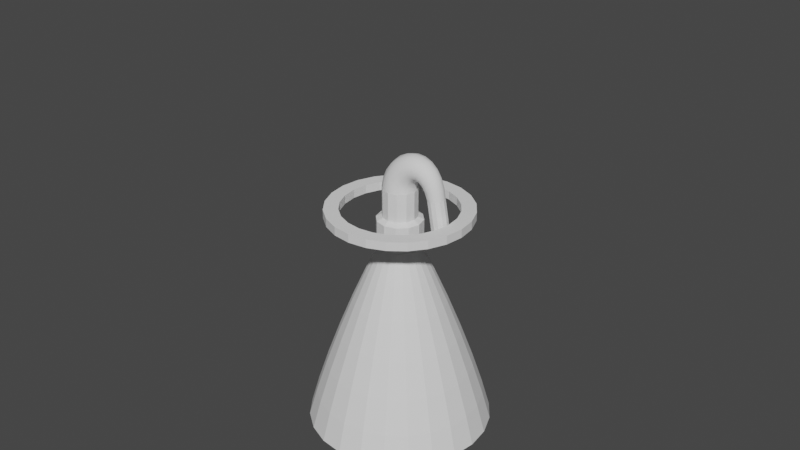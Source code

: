 # Source: rd0213layout.blend  (saved by Blender 3.3.6; exported with 4.5.12 LTS)
import bpy
from mathutils import Matrix  # noqa: F401  (used for matrix-valued properties, if any)

bpy.ops.wm.read_factory_settings(use_empty=True)
scene = bpy.context.scene
scene.name = 'Scene'

# ---- collections
col_collection = bpy.data.collections.new('Collection'); scene.collection.children.link(col_collection)

# ---- world
world_world = bpy.data.worlds.new('World'); scene.world = world_world
world_world.use_nodes = True; world_world.node_tree.nodes.clear()
_N = world_world.node_tree.nodes; _L = world_world.node_tree.links
n0 = _N.new('ShaderNodeOutputWorld'); n0.name = 'World Output'; n0.location = (300, 300)
n1 = _N.new('ShaderNodeBackground'); n1.name = 'Background'; n1.location = (10, 300)
n1.inputs[0].default_value = (0.05088, 0.05088, 0.05088, 1.0)
_L.new(n1.outputs[0], n0.inputs[0])
n0.is_active_output = True
world_world.color = (0.05088, 0.05088, 0.05088)
world_world.use_sun_shadow = False
world_world.sun_shadow_jitter_overblur = 0.0

# ---- meshes
me_cylinder = bpy.data.meshes.new('Cylinder')
me_cylinder.from_pydata([(1.009e-09, 0.4, -0.5), (0.0, 0.3125, 0.5), (0.1035, 0.3864, -0.5), (0.08088, 0.3019, 0.5), (0.2, 0.3464, -0.5), (0.1562, 0.2706, 0.5), (0.2828, 0.2828, -0.5), (0.221, 0.221, 0.5), (0.3464, 0.2, -0.5), (0.2706, 0.1562, 0.5), (0.3864, 0.1035, -0.5), (0.3019, 0.08088, 0.5), (0.4, 8.104e-10, -0.5), (0.3125, 0.0, 0.5), (0.3864, -0.1035, -0.5), (0.3019, -0.08088, 0.5), (0.3464, -0.2, -0.5), (0.2706, -0.1562, 0.5), (0.2828, -0.2828, -0.5), (0.221, -0.221, 0.5), (0.2, -0.3464, -0.5), (0.1562, -0.2706, 0.5), (0.1035, -0.3864, -0.5), (0.08088, -0.3019, 0.5), (1.009e-09, -0.4, -0.5), (0.0, -0.3125, 0.5), (-0.1035, -0.3864, -0.5), (-0.08088, -0.3019, 0.5), (-0.2, -0.3464, -0.5), (-0.1562, -0.2706, 0.5), (-0.2828, -0.2828, -0.5), (-0.221, -0.221, 0.5), (-0.3464, -0.2, -0.5), (-0.2706, -0.1562, 0.5), (-0.3864, -0.1035, -0.5), (-0.3019, -0.08088, 0.5), (-0.4, 8.104e-10, -0.5), (-0.3125, 0.0, 0.5), (-0.3864, 0.1035, -0.5), (-0.3019, 0.08088, 0.5), (-0.3464, 0.2, -0.5), (-0.2706, 0.1562, 0.5), (-0.2828, 0.2828, -0.5), (-0.221, 0.221, 0.5), (-0.2, 0.3464, -0.5), (-0.1562, 0.2706, 0.5), (-0.1035, 0.3864, -0.5), (-0.08088, 0.3019, 0.5), (0.08088, 0.3019, 0.4625), (0.0, 0.3125, 0.4625), (0.1562, 0.2706, 0.4625), (0.221, 0.221, 0.4625), (0.2706, 0.1562, 0.4625), (0.3019, 0.08088, 0.4625), (0.3125, 0.0, 0.4625), (0.3019, -0.08088, 0.4625), (0.2706, -0.1562, 0.4625), (0.221, -0.221, 0.4625), (0.1562, -0.2706, 0.4625), (0.08088, -0.3019, 0.4625), (0.0, -0.3125, 0.4625), (-0.08088, -0.3019, 0.4625), (-0.1562, -0.2706, 0.4625), (-0.221, -0.221, 0.4625), (-0.2706, -0.1562, 0.4625), (-0.3019, -0.08088, 0.4625), (-0.3125, 0.0, 0.4625), (-0.3019, 0.08088, 0.4625), (-0.2706, 0.1562, 0.4625), (-0.221, 0.221, 0.4625), (-0.1562, 0.2706, 0.4625), (-0.08088, 0.3019, 0.4625), (0.0647, 0.2415, 0.5), (2.07e-10, 0.25, 0.5), (0.125, 0.2165, 0.5), (0.1768, 0.1768, 0.5), (0.2165, 0.125, 0.5), (0.2415, 0.0647, 0.5), (0.25, -8.692e-10, 0.5), (0.2415, -0.0647, 0.5), (0.2165, -0.125, 0.5), (0.1768, -0.1768, 0.5), (0.125, -0.2165, 0.5), (0.0647, -0.2415, 0.5), (2.07e-10, -0.25, 0.5), (-0.0647, -0.2415, 0.5), (-0.125, -0.2165, 0.5), (-0.1768, -0.1768, 0.5), (-0.2165, -0.125, 0.5), (-0.2415, -0.0647, 0.5), (-0.25, -8.692e-10, 0.5), (-0.2415, 0.0647, 0.5), (-0.2165, 0.125, 0.5), (-0.1768, 0.1768, 0.5), (-0.125, 0.2165, 0.5), (-0.0647, 0.2415, 0.5), (0.0647, 0.2415, 0.4625), (2.07e-10, 0.25, 0.4625), (0.125, 0.2165, 0.4625), (0.1768, 0.1768, 0.4625), (0.2165, 0.125, 0.4625), (0.2415, 0.0647, 0.4625), (0.25, -8.692e-10, 0.4625), (0.2415, -0.0647, 0.4625), (0.2165, -0.125, 0.4625), (0.1768, -0.1768, 0.4625), (0.125, -0.2165, 0.4625), (0.0647, -0.2415, 0.4625), (2.07e-10, -0.25, 0.4625), (-0.0647, -0.2415, 0.4625), (-0.125, -0.2165, 0.4625), (-0.1768, -0.1768, 0.4625), (-0.2165, -0.125, 0.4625), (-0.2415, -0.0647, 0.4625), (-0.25, -8.692e-10, 0.4625), (-0.2415, 0.0647, 0.4625), (-0.2165, 0.125, 0.4625), (-0.1768, 0.1768, 0.4625), (-0.125, 0.2165, 0.4625), (-0.0647, 0.2415, 0.4625), (0.02265, 0.08452, 0.325), (0.04375, 0.07578, 0.325), (0.06187, 0.06187, 0.325), (0.08452, 0.02265, 0.325), (0.0875, -6.943e-10, 0.325), (0.04375, -0.07578, 0.325), (0.02265, -0.08452, 0.325), (-0.04375, -0.07578, 0.325), (-0.06187, -0.06187, 0.325), (-0.07578, -0.04375, 0.325), (-0.08452, 0.02265, 0.325), (-0.02265, 0.08452, 0.325), (-0.09438, 0.3522, -0.3748), (-0.0823, 0.3072, -0.2317), (-0.06809, 0.2541, -0.08), (-0.05271, 0.1967, 0.07004), (-0.03721, 0.1389, 0.2082), (-0.04375, 0.07578, 0.325), (-0.07188, 0.1245, 0.2082), (-0.1018, 0.1764, 0.07004), (-0.1315, 0.2278, -0.08), (-0.159, 0.2754, -0.2317), (-0.1823, 0.3158, -0.3748), (-8.799e-10, -0.0875, 0.325), (-2.91e-10, -0.3646, -0.3748), (-1.397e-09, -0.318, -0.2317), (-2.095e-09, -0.2631, -0.08), (-2.095e-09, -0.2037, 0.07004), (-1.688e-09, -0.1438, 0.2082), (0.03721, -0.1389, 0.2082), (0.05271, -0.1967, 0.07004), (0.06809, -0.2541, -0.08), (0.0823, -0.3072, -0.2317), (0.09438, -0.3522, -0.3748), (0.09438, 0.3522, -0.3748), (0.0823, 0.3072, -0.2317), (0.06809, 0.2541, -0.08), (0.05271, 0.1967, 0.07004), (0.03721, 0.1389, 0.2082), (-8.799e-10, 0.0875, 0.325), (-6.403e-10, 0.1438, 0.2082), (-4.657e-10, 0.2037, 0.07004), (0.0, 0.2631, -0.08), (4.657e-10, 0.318, -0.2317), (7.567e-10, 0.3646, -0.3748), (-0.3158, -0.1823, -0.3748), (-0.2754, -0.159, -0.2317), (-0.2278, -0.1315, -0.08), (-0.1764, -0.1018, 0.07004), (-0.1245, -0.07188, 0.2082), (-0.1017, -0.1017, 0.2082), (-0.144, -0.144, 0.07004), (-0.186, -0.186, -0.08), (-0.2249, -0.2249, -0.2317), (-0.2578, -0.2578, -0.3748), (0.3522, 0.09438, -0.3748), (0.3072, 0.0823, -0.2317), (0.2541, 0.06809, -0.08), (0.1967, 0.05271, 0.07004), (0.1389, 0.03721, 0.2082), (0.07578, 0.04375, 0.325), (0.1245, 0.07188, 0.2082), (0.1764, 0.1018, 0.07004), (0.2278, 0.1315, -0.08), (0.2754, 0.159, -0.2317), (0.3158, 0.1823, -0.3748), (-0.07578, 0.04375, 0.325), (-0.3158, 0.1823, -0.3748), (-0.2754, 0.159, -0.2317), (-0.2278, 0.1315, -0.08), (-0.1764, 0.1018, 0.07004), (-0.1245, 0.07188, 0.2082), (-0.1389, 0.03721, 0.2082), (-0.1967, 0.05271, 0.07004), (-0.2541, 0.06809, -0.08), (-0.3072, 0.0823, -0.2317), (-0.3522, 0.09438, -0.3748), (0.06187, -0.06187, 0.325), (0.2578, -0.2578, -0.3748), (0.2249, -0.2249, -0.2317), (0.186, -0.186, -0.08), (0.144, -0.144, 0.07004), (0.1017, -0.1017, 0.2082), (0.07578, -0.04375, 0.325), (0.1245, -0.07188, 0.2082), (0.1764, -0.1018, 0.07004), (0.2278, -0.1315, -0.08), (0.2754, -0.159, -0.2317), (0.3158, -0.1823, -0.3748), (-0.02265, -0.08452, 0.325), (-0.09438, -0.3522, -0.3748), (-0.0823, -0.3072, -0.2317), (-0.06809, -0.2541, -0.08), (-0.05271, -0.1967, 0.07004), (-0.03721, -0.1389, 0.2082), (0.1823, 0.3158, -0.3748), (0.159, 0.2754, -0.2317), (0.1315, 0.2278, -0.08), (0.1018, 0.1764, 0.07004), (0.07188, 0.1245, 0.2082), (-0.08452, -0.02265, 0.325), (-0.3522, -0.09438, -0.3748), (-0.3072, -0.0823, -0.2317), (-0.2541, -0.06809, -0.08), (-0.1967, -0.05271, 0.07004), (-0.1389, -0.03721, 0.2082), (0.3646, 5.821e-10, -0.3748), (0.318, 3.492e-10, -0.2317), (0.2631, 0.0, -0.08), (0.2037, -3.492e-10, 0.07004), (0.1438, -4.657e-10, 0.2082), (-0.06187, 0.06187, 0.325), (-0.2578, 0.2578, -0.3748), (-0.2249, 0.2249, -0.2317), (-0.186, 0.186, -0.08), (-0.144, 0.144, 0.07004), (-0.1017, 0.1017, 0.2082), (0.1823, -0.3158, -0.3748), (0.159, -0.2754, -0.2317), (0.1315, -0.2278, -0.08), (0.1018, -0.1764, 0.07004), (0.07188, -0.1245, 0.2082), (-0.1823, -0.3158, -0.3748), (-0.159, -0.2754, -0.2317), (-0.1315, -0.2278, -0.08), (-0.1018, -0.1764, 0.07004), (-0.07188, -0.1245, 0.2082), (0.2578, 0.2578, -0.3748), (0.2249, 0.2249, -0.2317), (0.186, 0.186, -0.08), (0.144, 0.144, 0.07004), (0.1017, 0.1017, 0.2082), (-0.0875, -6.943e-10, 0.325), (-0.3646, -5.821e-10, -0.3748), (-0.318, -1.513e-09, -0.2317), (-0.2631, -1.979e-09, -0.08), (-0.2037, -1.979e-09, 0.07004), (-0.1438, -1.63e-09, 0.2082), (0.08452, -0.02265, 0.325), (0.3522, -0.09438, -0.3748), (0.3072, -0.0823, -0.2317), (0.2541, -0.06809, -0.08), (0.1967, -0.05271, 0.07004), (0.1389, -0.03721, 0.2082), (0.05, 0.0866, 0.35), (0.1, 1.369e-10, 0.35), (0.05, -0.0866, 0.35), (-0.05, -0.0866, 0.35), (-0.0866, -0.05, 0.35), (0.0866, -0.05, 0.35), (-0.05, 0.0866, 0.35), (-0.1, 1.369e-10, 0.35), (-0.0866, 0.05, 0.35), (-1.268e-09, -0.1, 0.35), (-1.268e-09, 0.1, 0.35), (0.0866, 0.05, 0.35), (-0.05, -0.0866, 0.45), (-0.0866, -0.05, 0.45), (-0.0866, 0.05, 0.45), (-0.05, 0.0866, 0.45), (-3.386e-08, 0.1, 0.45), (0.05, 0.0866, 0.45), (0.0866, 0.05, 0.45), (0.1, 6.922e-09, 0.45), (0.0866, -0.05, 0.45), (0.05, -0.0866, 0.45), (-3.386e-08, -0.1, 0.45), (-0.1, 6.922e-09, 0.45), (-0.0375, -0.06495, 0.4625), (-0.06495, -0.0375, 0.4625), (-0.06495, 0.0375, 0.4625), (-0.0375, 0.06495, 0.4625), (-3.854e-08, 0.075, 0.4625), (0.0375, 0.06495, 0.4625), (0.06495, 0.0375, 0.4625), (0.075, 8.507e-09, 0.4625), (0.06495, -0.0375, 0.4625), (0.0375, -0.06495, 0.4625), (-3.854e-08, -0.075, 0.4625), (-0.075, 8.507e-09, 0.4625), (-8.599e-08, 1.68e-08, 0.5875), (0.1886, -0.03248, 0.4607), (0.1751, -0.01875, 0.4584), (0.1751, 0.01875, 0.4584), (0.1886, 0.03248, 0.4607), (0.2071, 0.0375, 0.464), (0.2256, 0.03248, 0.4673), (0.2391, 0.01875, 0.4696), (0.244, 1.006e-08, 0.4705), (0.2391, -0.01875, 0.4696), (0.2256, -0.03248, 0.4673), (0.2071, -0.0375, 0.464), (0.1702, 1.133e-08, 0.4575), (0.1854, 1.404e-08, 0.5871), (0.2114, 6.097e-09, 0.4394), (0.193, -0.03248, 0.4361), (0.1794, -0.01875, 0.4337), (0.1794, 0.01875, 0.4337), (0.193, 0.03248, 0.4361), (0.2114, 0.0375, 0.4394), (0.2299, 0.03248, 0.4426), (0.2434, 0.01875, 0.445), (0.2484, 5.653e-09, 0.4459), (0.2434, -0.01875, 0.445), (0.2299, -0.03248, 0.4426), (0.2114, -0.0375, 0.4394), (0.1745, 8.272e-09, 0.4329), (0.1669, -0.03248, 0.5838), (0.1534, -0.01875, 0.5815), (0.1534, 0.01875, 0.5815), (0.1669, 0.03248, 0.5838), (0.1854, 0.0375, 0.5871), (0.2038, 0.03248, 0.5904), (0.2174, 0.01875, 0.5927), (0.2223, 1.845e-08, 0.5936), (0.2174, -0.01875, 0.5927), (0.2038, -0.03248, 0.5904), (0.1854, -0.0375, 0.5871), (0.1485, 1.738e-08, 0.5806), (-0.0375, -0.06495, 0.5875), (-0.06495, -0.0375, 0.5875), (-0.06495, 0.0375, 0.5875), (-0.0375, 0.06495, 0.5875), (-8.85e-08, 0.075, 0.5875), (0.0375, 0.06495, 0.5875), (0.06495, 0.0375, 0.5875), (0.075, 1.682e-08, 0.5875), (0.06495, -0.0375, 0.5875), (0.0375, -0.06495, 0.5875), (-8.85e-08, -0.075, 0.5875), (-0.075, 1.682e-08, 0.5875)], [], [(61, 109, 108, 60), (0, 2, 4, 6, 8, 10, 12, 14, 16, 18, 20, 22, 24, 26, 28, 30, 32, 34, 36, 38, 40, 42, 44, 46), (33, 88, 89, 35), (17, 56, 55, 15), (47, 71, 70, 45), (25, 60, 59, 23), (3, 48, 49, 1), (33, 64, 63, 31), (11, 53, 52, 9), (41, 68, 67, 39), (19, 57, 56, 17), (1, 49, 71, 47), (27, 61, 60, 25), (5, 50, 48, 3), (35, 65, 64, 33), (13, 54, 53, 11), (43, 69, 68, 41), (21, 58, 57, 19), (29, 62, 61, 27), (7, 51, 50, 5), (37, 66, 65, 35), (15, 55, 54, 13), (45, 70, 69, 43), (23, 59, 58, 21), (31, 63, 62, 29), (9, 52, 51, 7), (39, 67, 66, 37), (119, 95, 94, 118), (97, 73, 95, 119), (47, 95, 73, 1), (7, 75, 76, 9), (62, 110, 109, 61), (21, 82, 83, 23), (48, 96, 97, 49), (35, 89, 90, 37), (63, 111, 110, 62), (50, 98, 96, 48), (9, 76, 77, 11), (64, 112, 111, 63), (23, 83, 84, 25), (51, 99, 98, 50), (37, 90, 91, 39), (65, 113, 112, 64), (52, 100, 99, 51), (11, 77, 78, 13), (66, 114, 113, 65), (25, 84, 85, 27), (53, 101, 100, 52), (39, 91, 92, 41), (67, 115, 114, 66), (54, 102, 101, 53), (13, 78, 79, 15), (68, 116, 115, 67), (27, 85, 86, 29), (55, 103, 102, 54), (41, 92, 93, 43), (69, 117, 116, 68), (1, 73, 72, 3), (56, 104, 103, 55), (15, 79, 80, 17), (70, 118, 117, 69), (29, 86, 87, 31), (57, 105, 104, 56), (43, 93, 94, 45), (71, 119, 118, 70), (3, 72, 74, 5), (58, 106, 105, 57), (17, 80, 81, 19), (49, 97, 119, 71), (31, 87, 88, 33), (59, 107, 106, 58), (45, 94, 95, 47), (5, 74, 75, 7), (60, 108, 107, 59), (19, 81, 82, 21), (118, 94, 93, 117), (117, 93, 92, 116), (116, 92, 91, 115), (115, 91, 90, 114), (114, 90, 89, 113), (113, 89, 88, 112), (112, 88, 87, 111), (111, 87, 86, 110), (110, 86, 85, 109), (109, 85, 84, 108), (108, 84, 83, 107), (107, 83, 82, 106), (106, 82, 81, 105), (105, 81, 80, 104), (104, 80, 79, 103), (103, 79, 78, 102), (102, 78, 77, 101), (101, 77, 76, 100), (100, 76, 75, 99), (99, 75, 74, 98), (98, 74, 72, 96), (96, 72, 73, 97), (226, 259, 14, 12), (232, 142, 44, 42), (237, 153, 22, 20), (242, 174, 30, 28), (247, 185, 8, 6), (253, 196, 38, 36), (142, 132, 46, 44), (153, 144, 24, 22), (164, 154, 2, 0), (174, 165, 32, 30), (185, 175, 10, 8), (196, 187, 40, 38), (198, 237, 20, 18), (210, 242, 28, 26), (215, 247, 6, 4), (221, 253, 36, 34), (187, 232, 42, 40), (175, 226, 12, 10), (165, 221, 34, 32), (154, 215, 4, 2), (144, 210, 26, 24), (132, 164, 0, 46), (208, 198, 18, 16), (258, 203, 204, 263), (263, 204, 205, 262), (262, 205, 206, 261), (261, 206, 207, 260), (260, 207, 208, 259), (252, 130, 192, 257), (257, 192, 193, 256), (256, 193, 194, 255), (255, 194, 195, 254), (254, 195, 196, 253), (122, 180, 181, 251), (251, 181, 182, 250), (250, 182, 183, 249), (249, 183, 184, 248), (248, 184, 185, 247), (127, 128, 170, 246), (246, 170, 171, 245), (245, 171, 172, 244), (244, 172, 173, 243), (243, 173, 174, 242), (125, 126, 149, 241), (241, 149, 150, 240), (240, 150, 151, 239), (239, 151, 152, 238), (238, 152, 153, 237), (231, 137, 138, 236), (236, 138, 139, 235), (235, 139, 140, 234), (234, 140, 141, 233), (233, 141, 142, 232), (124, 258, 263, 230), (230, 263, 262, 229), (229, 262, 261, 228), (228, 261, 260, 227), (227, 260, 259, 226), (220, 252, 257, 225), (225, 257, 256, 224), (224, 256, 255, 223), (223, 255, 254, 222), (222, 254, 253, 221), (121, 122, 251, 219), (219, 251, 250, 218), (218, 250, 249, 217), (217, 249, 248, 216), (216, 248, 247, 215), (209, 127, 246, 214), (214, 246, 245, 213), (213, 245, 244, 212), (212, 244, 243, 211), (211, 243, 242, 210), (197, 125, 241, 202), (202, 241, 240, 201), (201, 240, 239, 200), (200, 239, 238, 199), (199, 238, 237, 198), (186, 231, 236, 191), (191, 236, 235, 190), (190, 235, 234, 189), (189, 234, 233, 188), (188, 233, 232, 187), (123, 124, 230, 179), (179, 230, 229, 178), (178, 229, 228, 177), (177, 228, 227, 176), (176, 227, 226, 175), (129, 220, 225, 169), (169, 225, 224, 168), (168, 224, 223, 167), (167, 223, 222, 166), (166, 222, 221, 165), (120, 121, 219, 158), (158, 219, 218, 157), (157, 218, 217, 156), (156, 217, 216, 155), (155, 216, 215, 154), (143, 209, 214, 148), (148, 214, 213, 147), (147, 213, 212, 146), (146, 212, 211, 145), (145, 211, 210, 144), (131, 159, 160, 136), (136, 160, 161, 135), (135, 161, 162, 134), (134, 162, 163, 133), (133, 163, 164, 132), (203, 197, 202, 204), (204, 202, 201, 205), (205, 201, 200, 206), (206, 200, 199, 207), (207, 199, 198, 208), (130, 186, 191, 192), (192, 191, 190, 193), (193, 190, 189, 194), (194, 189, 188, 195), (195, 188, 187, 196), (180, 123, 179, 181), (181, 179, 178, 182), (182, 178, 177, 183), (183, 177, 176, 184), (184, 176, 175, 185), (128, 129, 169, 170), (170, 169, 168, 171), (171, 168, 167, 172), (172, 167, 166, 173), (173, 166, 165, 174), (159, 120, 158, 160), (160, 158, 157, 161), (161, 157, 156, 162), (162, 156, 155, 163), (163, 155, 154, 164), (126, 143, 148, 149), (149, 148, 147, 150), (150, 147, 146, 151), (151, 146, 145, 152), (152, 145, 144, 153), (137, 131, 136, 138), (138, 136, 135, 139), (139, 135, 134, 140), (140, 134, 133, 141), (141, 133, 132, 142), (137, 231, 186, 272, 270), (259, 208, 16, 14), (264, 274, 280, 281), (197, 203, 269, 266, 125), (123, 180, 275, 265, 124), (127, 209, 143, 273, 267), (126, 125, 266, 273, 143), (129, 128, 127, 267, 268), (252, 220, 129, 268, 271), (121, 120, 159, 274, 264), (186, 130, 252, 271, 272), (122, 121, 264, 275, 180), (258, 124, 265, 269, 203), (131, 137, 270, 274, 159), (284, 283, 295, 296), (271, 268, 277, 287), (266, 269, 284, 285), (275, 264, 281, 282), (272, 271, 287, 278), (268, 267, 276, 277), (273, 266, 285, 286), (265, 275, 282, 283), (274, 270, 279, 280), (270, 272, 278, 279), (267, 273, 286, 276), (269, 265, 283, 284), (288, 298, 349, 339), (281, 280, 292, 293), (287, 277, 289, 299), (285, 284, 296, 297), (282, 281, 293, 294), (278, 287, 299, 290), (277, 276, 288, 289), (286, 285, 297, 298), (283, 282, 294, 295), (280, 279, 291, 292), (279, 278, 290, 291), (276, 286, 298, 288), (296, 295, 346, 347), (293, 292, 343, 344), (299, 289, 340, 350), (297, 296, 347, 348), (294, 293, 344, 345), (290, 299, 350, 341), (289, 288, 339, 340), (298, 297, 348, 349), (295, 294, 345, 346), (292, 291, 342, 343), (291, 290, 341, 342), (301, 311, 337, 327), (309, 308, 334, 335), (306, 305, 331, 332), (312, 302, 328, 338), (310, 309, 335, 336), (307, 306, 332, 333), (303, 312, 338, 329), (302, 301, 327, 328), (311, 310, 336, 337), (308, 307, 333, 334), (305, 304, 330, 331), (304, 303, 329, 330), (312, 303, 317, 326), (301, 302, 316, 315), (310, 311, 325, 324), (307, 308, 322, 321), (304, 305, 319, 318), (303, 304, 318, 317), (311, 301, 315, 325), (308, 309, 323, 322), (305, 306, 320, 319), (302, 312, 326, 316), (309, 310, 324, 323), (306, 307, 321, 320), (314, 315, 316), (314, 317, 318), (314, 319, 320), (314, 320, 321), (314, 321, 322), (314, 322, 323), (314, 323, 324), (314, 324, 325), (314, 325, 315), (314, 316, 326), (314, 326, 317), (314, 318, 319), (313, 328, 327), (313, 330, 329), (313, 332, 331), (313, 333, 332), (313, 334, 333), (313, 335, 334), (313, 336, 335), (313, 337, 336), (313, 327, 337), (313, 338, 328), (313, 329, 338), (313, 331, 330), (300, 340, 339), (300, 342, 341), (300, 344, 343), (300, 345, 344), (300, 346, 345), (300, 347, 346), (300, 348, 347), (300, 349, 348), (300, 339, 349), (300, 350, 340), (300, 341, 350), (300, 343, 342)])
_uv = me_cylinder.uv_layers.new(name='UVMap')
_uv.uv.foreach_set('vector', [0.1879, 0.01818, 0.1879, 0.01818, 0.25, 0.01, 0.25, 0.01, 0.75, 0.49, 0.8121, 0.4818, 0.87, 0.4578, 0.9197, 0.4197, 0.9578, 0.37, 0.9818, 0.3121, 0.99, 0.25, 0.9818, 0.1879, 0.9578, 0.13, 0.9197, 0.08029, 0.87, 0.04215, 0.8121, 0.01818, 0.75, 0.01, 0.6879, 0.01818, 0.63, 0.04215, 0.5803, 0.08029, 0.5422, 0.13, 0.5182, 0.1879, 0.51, 0.25, 0.5182, 0.3121, 0.5422, 0.37, 0.5803, 0.4197, 0.63, 0.4578, 0.6879, 0.4818, 0.04215, 0.13, 0.04215, 0.13, 0.01818, 0.1879, 0.01818, 0.1879, 0.4578, 0.13, 0.4578, 0.13, 0.4818, 0.1879, 0.4818, 0.1879, 0.1879, 0.4818, 0.1879, 0.4818, 0.13, 0.4578, 0.13, 0.4578, 0.25, 0.01, 0.25, 0.01, 0.3121, 0.01818, 0.3121, 0.01818, 0.3121, 0.4818, 0.3121, 0.4818, 0.25, 0.49, 0.25, 0.49, 0.04215, 0.13, 0.04215, 0.13, 0.08029, 0.08029, 0.08029, 0.08029, 0.4818, 0.3121, 0.4818, 0.3121, 0.4578, 0.37, 0.4578, 0.37, 0.04215, 0.37, 0.04215, 0.37, 0.01818, 0.3121, 0.01818, 0.3121, 0.4197, 0.08029, 0.4197, 0.08029, 0.4578, 0.13, 0.4578, 0.13, 0.25, 0.49, 0.25, 0.49, 0.1879, 0.4818, 0.1879, 0.4818, 0.1879, 0.01818, 0.1879, 0.01818, 0.25, 0.01, 0.25, 0.01, 0.37, 0.4578, 0.37, 0.4578, 0.3121, 0.4818, 0.3121, 0.4818, 0.01818, 0.1879, 0.01818, 0.1879, 0.04215, 0.13, 0.04215, 0.13, 0.49, 0.25, 0.49, 0.25, 0.4818, 0.3121, 0.4818, 0.3121, 0.08029, 0.4197, 0.08029, 0.4197, 0.04215, 0.37, 0.04215, 0.37, 0.37, 0.04215, 0.37, 0.04215, 0.4197, 0.08029, 0.4197, 0.08029, 0.13, 0.04215, 0.13, 0.04215, 0.1879, 0.01818, 0.1879, 0.01818, 0.4197, 0.4197, 0.4197, 0.4197, 0.37, 0.4578, 0.37, 0.4578, 0.01, 0.25, 0.01, 0.25, 0.01818, 0.1879, 0.01818, 0.1879, 0.4818, 0.1879, 0.4818, 0.1879, 0.49, 0.25, 0.49, 0.25, 0.13, 0.4578, 0.13, 0.4578, 0.08029, 0.4197, 0.08029, 0.4197, 0.3121, 0.01818, 0.3121, 0.01818, 0.37, 0.04215, 0.37, 0.04215, 0.08029, 0.08029, 0.08029, 0.08029, 0.13, 0.04215, 0.13, 0.04215, 0.4578, 0.37, 0.4578, 0.37, 0.4197, 0.4197, 0.4197, 0.4197, 0.01818, 0.3121, 0.01818, 0.3121, 0.01, 0.25, 0.01, 0.25, 0.1879, 0.4818, 0.1879, 0.4818, 0.13, 0.4578, 0.13, 0.4578, 0.25, 0.49, 0.25, 0.49, 0.1879, 0.4818, 0.1879, 0.4818, 0.1879, 0.4818, 0.1879, 0.4818, 0.25, 0.49, 0.25, 0.49, 0.4197, 0.4197, 0.4197, 0.4197, 0.4578, 0.37, 0.4578, 0.37, 0.13, 0.04215, 0.13, 0.04215, 0.1879, 0.01818, 0.1879, 0.01818, 0.37, 0.04215, 0.37, 0.04215, 0.3121, 0.01818, 0.3121, 0.01818, 0.3121, 0.4818, 0.3121, 0.4818, 0.25, 0.49, 0.25, 0.49, 0.01818, 0.1879, 0.01818, 0.1879, 0.01, 0.25, 0.01, 0.25, 0.08029, 0.08029, 0.08029, 0.08029, 0.13, 0.04215, 0.13, 0.04215, 0.37, 0.4578, 0.37, 0.4578, 0.3121, 0.4818, 0.3121, 0.4818, 0.4578, 0.37, 0.4578, 0.37, 0.4818, 0.3121, 0.4818, 0.3121, 0.04215, 0.13, 0.04215, 0.13, 0.08029, 0.08029, 0.08029, 0.08029, 0.3121, 0.01818, 0.3121, 0.01818, 0.25, 0.01, 0.25, 0.01, 0.4197, 0.4197, 0.4197, 0.4197, 0.37, 0.4578, 0.37, 0.4578, 0.01, 0.25, 0.01, 0.25, 0.01818, 0.3121, 0.01818, 0.3121, 0.01818, 0.1879, 0.01818, 0.1879, 0.04215, 0.13, 0.04215, 0.13, 0.4578, 0.37, 0.4578, 0.37, 0.4197, 0.4197, 0.4197, 0.4197, 0.4818, 0.3121, 0.4818, 0.3121, 0.49, 0.25, 0.49, 0.25, 0.01, 0.25, 0.01, 0.25, 0.01818, 0.1879, 0.01818, 0.1879, 0.25, 0.01, 0.25, 0.01, 0.1879, 0.01818, 0.1879, 0.01818, 0.4818, 0.3121, 0.4818, 0.3121, 0.4578, 0.37, 0.4578, 0.37, 0.01818, 0.3121, 0.01818, 0.3121, 0.04215, 0.37, 0.04215, 0.37, 0.01818, 0.3121, 0.01818, 0.3121, 0.01, 0.25, 0.01, 0.25, 0.49, 0.25, 0.49, 0.25, 0.4818, 0.3121, 0.4818, 0.3121, 0.49, 0.25, 0.49, 0.25, 0.4818, 0.1879, 0.4818, 0.1879, 0.04215, 0.37, 0.04215, 0.37, 0.01818, 0.3121, 0.01818, 0.3121, 0.1879, 0.01818, 0.1879, 0.01818, 0.13, 0.04215, 0.13, 0.04215, 0.4818, 0.1879, 0.4818, 0.1879, 0.49, 0.25, 0.49, 0.25, 0.04215, 0.37, 0.04215, 0.37, 0.08029, 0.4197, 0.08029, 0.4197, 0.08029, 0.4197, 0.08029, 0.4197, 0.04215, 0.37, 0.04215, 0.37, 0.25, 0.49, 0.25, 0.49, 0.3121, 0.4818, 0.3121, 0.4818, 0.4578, 0.13, 0.4578, 0.13, 0.4818, 0.1879, 0.4818, 0.1879, 0.4818, 0.1879, 0.4818, 0.1879, 0.4578, 0.13, 0.4578, 0.13, 0.13, 0.4578, 0.13, 0.4578, 0.08029, 0.4197, 0.08029, 0.4197, 0.13, 0.04215, 0.13, 0.04215, 0.08029, 0.08029, 0.08029, 0.08029, 0.4197, 0.08029, 0.4197, 0.08029, 0.4578, 0.13, 0.4578, 0.13, 0.08029, 0.4197, 0.08029, 0.4197, 0.13, 0.4578, 0.13, 0.4578, 0.1879, 0.4818, 0.1879, 0.4818, 0.13, 0.4578, 0.13, 0.4578, 0.3121, 0.4818, 0.3121, 0.4818, 0.37, 0.4578, 0.37, 0.4578, 0.37, 0.04215, 0.37, 0.04215, 0.4197, 0.08029, 0.4197, 0.08029, 0.4578, 0.13, 0.4578, 0.13, 0.4197, 0.08029, 0.4197, 0.08029, 0.25, 0.49, 0.25, 0.49, 0.1879, 0.4818, 0.1879, 0.4818, 0.08029, 0.08029, 0.08029, 0.08029, 0.04215, 0.13, 0.04215, 0.13, 0.3121, 0.01818, 0.3121, 0.01818, 0.37, 0.04215, 0.37, 0.04215, 0.13, 0.4578, 0.13, 0.4578, 0.1879, 0.4818, 0.1879, 0.4818, 0.37, 0.4578, 0.37, 0.4578, 0.4197, 0.4197, 0.4197, 0.4197, 0.25, 0.01, 0.25, 0.01, 0.3121, 0.01818, 0.3121, 0.01818, 0.4197, 0.08029, 0.4197, 0.08029, 0.37, 0.04215, 0.37, 0.04215, 0.13, 0.4578, 0.13, 0.4578, 0.08029, 0.4197, 0.08029, 0.4197, 0.08029, 0.4197, 0.08029, 0.4197, 0.04215, 0.37, 0.04215, 0.37, 0.04215, 0.37, 0.04215, 0.37, 0.01818, 0.3121, 0.01818, 0.3121, 0.01818, 0.3121, 0.01818, 0.3121, 0.01, 0.25, 0.01, 0.25, 0.01, 0.25, 0.01, 0.25, 0.01818, 0.1879, 0.01818, 0.1879, 0.01818, 0.1879, 0.01818, 0.1879, 0.04215, 0.13, 0.04215, 0.13, 0.04215, 0.13, 0.04215, 0.13, 0.08029, 0.08029, 0.08029, 0.08029, 0.08029, 0.08029, 0.08029, 0.08029, 0.13, 0.04215, 0.13, 0.04215, 0.13, 0.04215, 0.13, 0.04215, 0.1879, 0.01818, 0.1879, 0.01818, 0.1879, 0.01818, 0.1879, 0.01818, 0.25, 0.01, 0.25, 0.01, 0.25, 0.01, 0.25, 0.01, 0.3121, 0.01818, 0.3121, 0.01818, 0.3121, 0.01818, 0.3121, 0.01818, 0.37, 0.04215, 0.37, 0.04215, 0.37, 0.04215, 0.37, 0.04215, 0.4197, 0.08029, 0.4197, 0.08029, 0.4197, 0.08029, 0.4197, 0.08029, 0.4578, 0.13, 0.4578, 0.13, 0.4578, 0.13, 0.4578, 0.13, 0.4818, 0.1879, 0.4818, 0.1879, 0.4818, 0.1879, 0.4818, 0.1879, 0.49, 0.25, 0.49, 0.25, 0.49, 0.25, 0.49, 0.25, 0.4818, 0.3121, 0.4818, 0.3121, 0.4818, 0.3121, 0.4818, 0.3121, 0.4578, 0.37, 0.4578, 0.37, 0.4578, 0.37, 0.4578, 0.37, 0.4197, 0.4197, 0.4197, 0.4197, 0.4197, 0.4197, 0.4197, 0.4197, 0.37, 0.4578, 0.37, 0.4578, 0.37, 0.4578, 0.37, 0.4578, 0.3121, 0.4818, 0.3121, 0.4818, 0.3121, 0.4818, 0.3121, 0.4818, 0.25, 0.49, 0.25, 0.49, 0.99, 0.25, 0.9818, 0.1879, 0.9818, 0.1879, 0.99, 0.25, 0.5803, 0.4197, 0.63, 0.4578, 0.63, 0.4578, 0.5803, 0.4197, 0.87, 0.04219, 0.8121, 0.01821, 0.8121, 0.01818, 0.87, 0.04215, 0.63, 0.04219, 0.5803, 0.08032, 0.5803, 0.08029, 0.63, 0.04215, 0.9197, 0.4197, 0.9578, 0.37, 0.9578, 0.37, 0.9197, 0.4197, 0.51, 0.25, 0.5182, 0.3121, 0.5182, 0.3121, 0.51, 0.25, 0.63, 0.4578, 0.6879, 0.4818, 0.6879, 0.4818, 0.63, 0.4578, 0.8121, 0.01821, 0.75, 0.01004, 0.75, 0.01, 0.8121, 0.01818, 0.75, 0.49, 0.8121, 0.4818, 0.8121, 0.4818, 0.75, 0.49, 0.5803, 0.08032, 0.5422, 0.13, 0.5422, 0.13, 0.5803, 0.08029, 0.9578, 0.37, 0.9818, 0.3121, 0.9818, 0.3121, 0.9578, 0.37, 0.5182, 0.3121, 0.5422, 0.37, 0.5422, 0.37, 0.5182, 0.3121, 0.9197, 0.08032, 0.87, 0.04219, 0.87, 0.04215, 0.9197, 0.08029, 0.6879, 0.01821, 0.63, 0.04219, 0.63, 0.04215, 0.6879, 0.01818, 0.87, 0.4578, 0.9197, 0.4197, 0.9197, 0.4197, 0.87, 0.4578, 0.5182, 0.1879, 0.51, 0.25, 0.51, 0.25, 0.5182, 0.1879, 0.5422, 0.37, 0.5803, 0.4197, 0.5803, 0.4197, 0.5422, 0.37, 0.9818, 0.3121, 0.99, 0.25, 0.99, 0.25, 0.9818, 0.3121, 0.5422, 0.13, 0.5182, 0.1879, 0.5182, 0.1879, 0.5422, 0.13, 0.8121, 0.4818, 0.87, 0.4578, 0.87, 0.4578, 0.8121, 0.4818, 0.75, 0.01004, 0.6879, 0.01821, 0.6879, 0.01818, 0.75, 0.01, 0.6879, 0.4818, 0.75, 0.49, 0.75, 0.49, 0.6879, 0.4818, 0.9578, 0.13, 0.9197, 0.08032, 0.9197, 0.08029, 0.9578, 0.13, 0.9818, 0.1879, 0.9578, 0.13, 0.9578, 0.13, 0.9817, 0.1879, 0.9817, 0.1879, 0.9578, 0.13, 0.9577, 0.1301, 0.9816, 0.1879, 0.9816, 0.1879, 0.9577, 0.1301, 0.9575, 0.1302, 0.9814, 0.188, 0.9814, 0.188, 0.9575, 0.1302, 0.9577, 0.1301, 0.9817, 0.1879, 0.9817, 0.1879, 0.9577, 0.1301, 0.9578, 0.13, 0.9818, 0.1879, 0.51, 0.25, 0.5182, 0.3121, 0.5183, 0.3121, 0.5101, 0.25, 0.5101, 0.25, 0.5183, 0.3121, 0.5184, 0.3121, 0.5102, 0.25, 0.5102, 0.25, 0.5184, 0.3121, 0.5186, 0.312, 0.5104, 0.25, 0.5104, 0.25, 0.5186, 0.312, 0.5183, 0.3121, 0.5102, 0.25, 0.5102, 0.25, 0.5183, 0.3121, 0.5182, 0.3121, 0.51, 0.25, 0.9197, 0.4197, 0.9578, 0.37, 0.9578, 0.37, 0.9196, 0.4196, 0.9196, 0.4196, 0.9578, 0.37, 0.9577, 0.3699, 0.9195, 0.4195, 0.9195, 0.4195, 0.9577, 0.3699, 0.9575, 0.3698, 0.9194, 0.4194, 0.9194, 0.4194, 0.9575, 0.3698, 0.9577, 0.3699, 0.9196, 0.4196, 0.9196, 0.4196, 0.9577, 0.3699, 0.9578, 0.37, 0.9197, 0.4197, 0.63, 0.04215, 0.5803, 0.08029, 0.5804, 0.08035, 0.63, 0.04223, 0.63, 0.04223, 0.5804, 0.08035, 0.5805, 0.08045, 0.6301, 0.04235, 0.6301, 0.04235, 0.5805, 0.08045, 0.5806, 0.08057, 0.6302, 0.04249, 0.6302, 0.04249, 0.5806, 0.08057, 0.5804, 0.08041, 0.6301, 0.04229, 0.6301, 0.04229, 0.5804, 0.08041, 0.5803, 0.08032, 0.63, 0.04219, 0.87, 0.04215, 0.8121, 0.01818, 0.8121, 0.01826, 0.87, 0.04223, 0.87, 0.04223, 0.8121, 0.01826, 0.8121, 0.0184, 0.8699, 0.04235, 0.8699, 0.04235, 0.8121, 0.0184, 0.812, 0.01855, 0.8698, 0.04249, 0.8698, 0.04249, 0.812, 0.01855, 0.8121, 0.01833, 0.8699, 0.04229, 0.8699, 0.04229, 0.8121, 0.01833, 0.8121, 0.01821, 0.87, 0.04219, 0.5803, 0.4197, 0.63, 0.4578, 0.63, 0.4578, 0.5804, 0.4196, 0.5804, 0.4196, 0.63, 0.4578, 0.6301, 0.4577, 0.5805, 0.4195, 0.5805, 0.4195, 0.6301, 0.4577, 0.6302, 0.4575, 0.5806, 0.4194, 0.5806, 0.4194, 0.6302, 0.4575, 0.6301, 0.4577, 0.5804, 0.4196, 0.5804, 0.4196, 0.6301, 0.4577, 0.63, 0.4578, 0.5803, 0.4197, 0.99, 0.25, 0.9818, 0.1879, 0.9817, 0.1879, 0.9899, 0.25, 0.9899, 0.25, 0.9817, 0.1879, 0.9816, 0.1879, 0.9898, 0.25, 0.9898, 0.25, 0.9816, 0.1879, 0.9814, 0.188, 0.9896, 0.25, 0.9896, 0.25, 0.9814, 0.188, 0.9817, 0.1879, 0.9898, 0.25, 0.9898, 0.25, 0.9817, 0.1879, 0.9818, 0.1879, 0.99, 0.25, 0.5182, 0.1879, 0.51, 0.25, 0.5101, 0.25, 0.5183, 0.1879, 0.5183, 0.1879, 0.5101, 0.25, 0.5102, 0.25, 0.5184, 0.1879, 0.5184, 0.1879, 0.5102, 0.25, 0.5104, 0.25, 0.5186, 0.188, 0.5186, 0.188, 0.5104, 0.25, 0.5102, 0.25, 0.5183, 0.1879, 0.5183, 0.1879, 0.5102, 0.25, 0.51, 0.25, 0.5182, 0.1879, 0.87, 0.4578, 0.9197, 0.4197, 0.9196, 0.4196, 0.87, 0.4578, 0.87, 0.4578, 0.9196, 0.4196, 0.9195, 0.4195, 0.8699, 0.4577, 0.8699, 0.4577, 0.9195, 0.4195, 0.9194, 0.4194, 0.8698, 0.4575, 0.8698, 0.4575, 0.9194, 0.4194, 0.9196, 0.4196, 0.8699, 0.4577, 0.8699, 0.4577, 0.9196, 0.4196, 0.9197, 0.4197, 0.87, 0.4578, 0.6879, 0.01818, 0.63, 0.04215, 0.63, 0.04223, 0.6879, 0.01826, 0.6879, 0.01826, 0.63, 0.04223, 0.6301, 0.04235, 0.6879, 0.0184, 0.6879, 0.0184, 0.6301, 0.04235, 0.6302, 0.04249, 0.688, 0.01855, 0.688, 0.01855, 0.6302, 0.04249, 0.6301, 0.04229, 0.6879, 0.01833, 0.6879, 0.01833, 0.6301, 0.04229, 0.63, 0.04219, 0.6879, 0.01821, 0.9197, 0.08029, 0.87, 0.04215, 0.87, 0.04223, 0.9196, 0.08035, 0.9196, 0.08035, 0.87, 0.04223, 0.8699, 0.04235, 0.9195, 0.08045, 0.9195, 0.08045, 0.8699, 0.04235, 0.8698, 0.04249, 0.9194, 0.08057, 0.9194, 0.08057, 0.8698, 0.04249, 0.8699, 0.04229, 0.9196, 0.08041, 0.9196, 0.08041, 0.8699, 0.04229, 0.87, 0.04219, 0.9197, 0.08032, 0.5422, 0.37, 0.5803, 0.4197, 0.5804, 0.4196, 0.5422, 0.37, 0.5422, 0.37, 0.5804, 0.4196, 0.5805, 0.4195, 0.5423, 0.3699, 0.5423, 0.3699, 0.5805, 0.4195, 0.5806, 0.4194, 0.5425, 0.3698, 0.5425, 0.3698, 0.5806, 0.4194, 0.5804, 0.4196, 0.5423, 0.3699, 0.5423, 0.3699, 0.5804, 0.4196, 0.5803, 0.4197, 0.5422, 0.37, 0.9818, 0.3121, 0.99, 0.25, 0.9899, 0.25, 0.9817, 0.3121, 0.9817, 0.3121, 0.9899, 0.25, 0.9898, 0.25, 0.9816, 0.3121, 0.9816, 0.3121, 0.9898, 0.25, 0.9896, 0.25, 0.9814, 0.312, 0.9814, 0.312, 0.9896, 0.25, 0.9898, 0.25, 0.9817, 0.3121, 0.9817, 0.3121, 0.9898, 0.25, 0.99, 0.25, 0.9818, 0.3121, 0.5422, 0.13, 0.5182, 0.1879, 0.5183, 0.1879, 0.5422, 0.13, 0.5422, 0.13, 0.5183, 0.1879, 0.5184, 0.1879, 0.5423, 0.1301, 0.5423, 0.1301, 0.5184, 0.1879, 0.5186, 0.188, 0.5425, 0.1302, 0.5425, 0.1302, 0.5186, 0.188, 0.5183, 0.1879, 0.5423, 0.1301, 0.5423, 0.1301, 0.5183, 0.1879, 0.5182, 0.1879, 0.5422, 0.13, 0.8121, 0.4818, 0.87, 0.4578, 0.87, 0.4578, 0.8121, 0.4817, 0.8121, 0.4817, 0.87, 0.4578, 0.8699, 0.4577, 0.8121, 0.4816, 0.8121, 0.4816, 0.8699, 0.4577, 0.8698, 0.4575, 0.812, 0.4814, 0.812, 0.4814, 0.8698, 0.4575, 0.8699, 0.4577, 0.8121, 0.4817, 0.8121, 0.4817, 0.8699, 0.4577, 0.87, 0.4578, 0.8121, 0.4818, 0.75, 0.01, 0.6879, 0.01818, 0.6879, 0.01826, 0.75, 0.01008, 0.75, 0.01008, 0.6879, 0.01826, 0.6879, 0.0184, 0.75, 0.01023, 0.75, 0.01023, 0.6879, 0.0184, 0.688, 0.01855, 0.75, 0.01039, 0.75, 0.01039, 0.688, 0.01855, 0.6879, 0.01833, 0.75, 0.01016, 0.75, 0.01016, 0.6879, 0.01833, 0.6879, 0.01821, 0.75, 0.01004, 0.6879, 0.4818, 0.75, 0.49, 0.75, 0.4899, 0.6879, 0.4817, 0.6879, 0.4817, 0.75, 0.4899, 0.75, 0.4898, 0.6879, 0.4816, 0.6879, 0.4816, 0.75, 0.4898, 0.75, 0.4896, 0.688, 0.4814, 0.688, 0.4814, 0.75, 0.4896, 0.75, 0.4898, 0.6879, 0.4817, 0.6879, 0.4817, 0.75, 0.4898, 0.75, 0.49, 0.6879, 0.4818, 0.9578, 0.13, 0.9197, 0.08029, 0.9196, 0.08035, 0.9578, 0.13, 0.9578, 0.13, 0.9196, 0.08035, 0.9195, 0.08045, 0.9577, 0.1301, 0.9577, 0.1301, 0.9195, 0.08045, 0.9194, 0.08057, 0.9575, 0.1302, 0.9575, 0.1302, 0.9194, 0.08057, 0.9196, 0.08041, 0.9577, 0.1301, 0.9577, 0.1301, 0.9196, 0.08041, 0.9197, 0.08032, 0.9578, 0.13, 0.5182, 0.3121, 0.5422, 0.37, 0.5422, 0.37, 0.5183, 0.3121, 0.5183, 0.3121, 0.5422, 0.37, 0.5423, 0.3699, 0.5184, 0.3121, 0.5184, 0.3121, 0.5423, 0.3699, 0.5425, 0.3698, 0.5186, 0.312, 0.5186, 0.312, 0.5425, 0.3698, 0.5423, 0.3699, 0.5183, 0.3121, 0.5183, 0.3121, 0.5423, 0.3699, 0.5422, 0.37, 0.5182, 0.3121, 0.9578, 0.37, 0.9818, 0.3121, 0.9817, 0.3121, 0.9578, 0.37, 0.9578, 0.37, 0.9817, 0.3121, 0.9816, 0.3121, 0.9577, 0.3699, 0.9577, 0.3699, 0.9816, 0.3121, 0.9814, 0.312, 0.9575, 0.3698, 0.9575, 0.3698, 0.9814, 0.312, 0.9817, 0.3121, 0.9577, 0.3699, 0.9577, 0.3699, 0.9817, 0.3121, 0.9818, 0.3121, 0.9578, 0.37, 0.5803, 0.08029, 0.5422, 0.13, 0.5422, 0.13, 0.5804, 0.08035, 0.5804, 0.08035, 0.5422, 0.13, 0.5423, 0.1301, 0.5805, 0.08045, 0.5805, 0.08045, 0.5423, 0.1301, 0.5425, 0.1302, 0.5806, 0.08057, 0.5806, 0.08057, 0.5425, 0.1302, 0.5423, 0.1301, 0.5804, 0.08041, 0.5804, 0.08041, 0.5423, 0.1301, 0.5422, 0.13, 0.5803, 0.08032, 0.75, 0.49, 0.8121, 0.4818, 0.8121, 0.4817, 0.75, 0.4899, 0.75, 0.4899, 0.8121, 0.4817, 0.8121, 0.4816, 0.75, 0.4898, 0.75, 0.4898, 0.8121, 0.4816, 0.812, 0.4814, 0.75, 0.4896, 0.75, 0.4896, 0.812, 0.4814, 0.8121, 0.4817, 0.75, 0.4898, 0.75, 0.4898, 0.8121, 0.4817, 0.8121, 0.4818, 0.75, 0.49, 0.8121, 0.01818, 0.75, 0.01, 0.75, 0.01008, 0.8121, 0.01826, 0.8121, 0.01826, 0.75, 0.01008, 0.75, 0.01023, 0.8121, 0.0184, 0.8121, 0.0184, 0.75, 0.01023, 0.75, 0.01039, 0.812, 0.01855, 0.812, 0.01855, 0.75, 0.01039, 0.75, 0.01016, 0.8121, 0.01833, 0.8121, 0.01833, 0.75, 0.01016, 0.75, 0.01004, 0.8121, 0.01821, 0.63, 0.4578, 0.6879, 0.4818, 0.6879, 0.4817, 0.63, 0.4578, 0.63, 0.4578, 0.6879, 0.4817, 0.6879, 0.4816, 0.6301, 0.4577, 0.6301, 0.4577, 0.6879, 0.4816, 0.688, 0.4814, 0.6302, 0.4575, 0.6302, 0.4575, 0.688, 0.4814, 0.6879, 0.4817, 0.6301, 0.4577, 0.6301, 0.4577, 0.6879, 0.4817, 0.6879, 0.4818, 0.63, 0.4578, 0.63, 0.4578, 0.5803, 0.4197, 0.5422, 0.37, 0.5422, 0.37, 0.63, 0.4578, 0.9818, 0.1879, 0.9578, 0.13, 0.9578, 0.13, 0.9818, 0.1879, 0.87, 0.4578, 0.75, 0.49, 0.75, 0.49, 0.87, 0.4578, 0.9197, 0.08029, 0.9578, 0.13, 0.9578, 0.13, 0.87, 0.04215, 0.87, 0.04215, 0.9818, 0.3121, 0.9578, 0.37, 0.9578, 0.37, 0.99, 0.25, 0.99, 0.25, 0.63, 0.04215, 0.6879, 0.01818, 0.75, 0.01, 0.75, 0.01, 0.63, 0.04215, 0.8121, 0.01818, 0.87, 0.04215, 0.87, 0.04215, 0.75, 0.01, 0.75, 0.01, 0.5422, 0.13, 0.5803, 0.08029, 0.63, 0.04215, 0.63, 0.04215, 0.5422, 0.13, 0.51, 0.25, 0.5182, 0.1879, 0.5422, 0.13, 0.5422, 0.13, 0.51, 0.25, 0.87, 0.4578, 0.8121, 0.4818, 0.75, 0.49, 0.75, 0.49, 0.87, 0.4578, 0.5422, 0.37, 0.5182, 0.3121, 0.51, 0.25, 0.51, 0.25, 0.5422, 0.37, 0.9197, 0.4197, 0.87, 0.4578, 0.87, 0.4578, 0.9578, 0.37, 0.9578, 0.37, 0.9818, 0.1879, 0.99, 0.25, 0.99, 0.25, 0.9578, 0.13, 0.9578, 0.13, 0.6879, 0.4818, 0.63, 0.4578, 0.63, 0.4578, 0.75, 0.49, 0.75, 0.49, 0.9578, 0.13, 0.99, 0.25, 0.99, 0.25, 0.9578, 0.13, 0.51, 0.25, 0.5422, 0.13, 0.5422, 0.13, 0.51, 0.25, 0.87, 0.04215, 0.9578, 0.13, 0.9578, 0.13, 0.87, 0.04215, 0.9578, 0.37, 0.87, 0.4578, 0.87, 0.4578, 0.9578, 0.37, 0.5422, 0.37, 0.51, 0.25, 0.51, 0.25, 0.5422, 0.37, 0.5422, 0.13, 0.63, 0.04215, 0.63, 0.04215, 0.5422, 0.13, 0.75, 0.01, 0.87, 0.04215, 0.87, 0.04215, 0.75, 0.01, 0.99, 0.25, 0.9578, 0.37, 0.9578, 0.37, 0.99, 0.25, 0.75, 0.49, 0.63, 0.4578, 0.63, 0.4578, 0.75, 0.49, 0.63, 0.4578, 0.5422, 0.37, 0.5422, 0.37, 0.63, 0.4578, 0.63, 0.04215, 0.75, 0.01, 0.75, 0.01, 0.63, 0.04215, 0.9578, 0.13, 0.99, 0.25, 0.99, 0.25, 0.9578, 0.13, 0.63, 0.04215, 0.75, 0.01, 0.75, 0.01, 0.63, 0.04215, 0.87, 0.4578, 0.75, 0.49, 0.75, 0.49, 0.87, 0.4578, 0.51, 0.25, 0.5422, 0.13, 0.5422, 0.13, 0.51, 0.25, 0.87, 0.04215, 0.9578, 0.13, 0.9578, 0.13, 0.87, 0.04215, 0.9578, 0.37, 0.87, 0.4578, 0.87, 0.4578, 0.9578, 0.37, 0.5422, 0.37, 0.51, 0.25, 0.51, 0.25, 0.5422, 0.37, 0.5422, 0.13, 0.63, 0.04215, 0.63, 0.04215, 0.5422, 0.13, 0.75, 0.01, 0.87, 0.04215, 0.87, 0.04215, 0.75, 0.01, 0.99, 0.25, 0.9578, 0.37, 0.9578, 0.37, 0.99, 0.25, 0.75, 0.49, 0.63, 0.4578, 0.63, 0.4578, 0.75, 0.49, 0.63, 0.4578, 0.5422, 0.37, 0.5422, 0.37, 0.63, 0.4578, 0.63, 0.04215, 0.75, 0.01, 0.75, 0.01, 0.63, 0.04215, 0.9578, 0.13, 0.99, 0.25, 0.99, 0.25, 0.9578, 0.13, 0.87, 0.4578, 0.75, 0.49, 0.75, 0.49, 0.87, 0.4578, 0.51, 0.25, 0.5422, 0.13, 0.5422, 0.13, 0.51, 0.25, 0.87, 0.04215, 0.9578, 0.13, 0.9578, 0.13, 0.87, 0.04215, 0.9578, 0.37, 0.87, 0.4578, 0.87, 0.4578, 0.9578, 0.37, 0.5422, 0.37, 0.51, 0.25, 0.51, 0.25, 0.5422, 0.37, 0.5422, 0.13, 0.63, 0.04215, 0.63, 0.04215, 0.5422, 0.13, 0.75, 0.01, 0.87, 0.04215, 0.87, 0.04215, 0.75, 0.01, 0.99, 0.25, 0.9578, 0.37, 0.9578, 0.37, 0.99, 0.25, 0.75, 0.49, 0.63, 0.4578, 0.63, 0.4578, 0.75, 0.49, 0.63, 0.4578, 0.5422, 0.37, 0.5422, 0.37, 0.63, 0.4578, 0.63, 0.04215, 0.75, 0.01, 0.75, 0.01, 0.63, 0.04215, 0.9578, 0.13, 0.99, 0.25, 0.99, 0.25, 0.9578, 0.13, 0.87, 0.4578, 0.75, 0.49, 0.75, 0.49, 0.87, 0.4578, 0.51, 0.25, 0.5422, 0.13, 0.5422, 0.13, 0.51, 0.25, 0.87, 0.04215, 0.9578, 0.13, 0.9578, 0.13, 0.87, 0.04215, 0.9578, 0.37, 0.87, 0.4578, 0.87, 0.4578, 0.9578, 0.37, 0.5422, 0.37, 0.51, 0.25, 0.51, 0.25, 0.5422, 0.37, 0.5422, 0.13, 0.63, 0.04215, 0.63, 0.04215, 0.5422, 0.13, 0.75, 0.01, 0.87, 0.04215, 0.87, 0.04215, 0.75, 0.01, 0.99, 0.25, 0.9578, 0.37, 0.9578, 0.37, 0.99, 0.25, 0.75, 0.49, 0.63, 0.4578, 0.63, 0.4578, 0.75, 0.49, 0.63, 0.4578, 0.5422, 0.37, 0.5422, 0.37, 0.63, 0.4578, 0.51, 0.25, 0.5422, 0.37, 0.5422, 0.37, 0.51, 0.25, 0.63, 0.04215, 0.5422, 0.13, 0.5422, 0.13, 0.63, 0.04215, 0.87, 0.04215, 0.75, 0.01, 0.75, 0.01, 0.87, 0.04215, 0.9578, 0.37, 0.99, 0.25, 0.99, 0.25, 0.9578, 0.37, 0.63, 0.4578, 0.75, 0.49, 0.75, 0.49, 0.63, 0.4578, 0.5422, 0.37, 0.63, 0.4578, 0.63, 0.4578, 0.5422, 0.37, 0.75, 0.01, 0.63, 0.04215, 0.63, 0.04215, 0.75, 0.01, 0.99, 0.25, 0.9578, 0.13, 0.9578, 0.13, 0.99, 0.25, 0.75, 0.49, 0.87, 0.4578, 0.87, 0.4578, 0.75, 0.49, 0.5422, 0.13, 0.51, 0.25, 0.51, 0.25, 0.5422, 0.13, 0.9578, 0.13, 0.87, 0.04215, 0.87, 0.04215, 0.9578, 0.13, 0.87, 0.4578, 0.9578, 0.37, 0.9578, 0.37, 0.87, 0.4578, 0.6861, 0.1392, 0.63, 0.04215, 0.5422, 0.13, 0.6392, 0.3139, 0.5422, 0.37, 0.63, 0.4578, 0.75, 0.3779, 0.75, 0.49, 0.87, 0.4578, 0.8139, 0.3608, 0.87, 0.4578, 0.9578, 0.37, 0.8608, 0.3139, 0.9578, 0.37, 0.99, 0.25, 0.8779, 0.25, 0.99, 0.25, 0.9578, 0.13, 0.8608, 0.1861, 0.9578, 0.13, 0.87, 0.04215, 0.8139, 0.1392, 0.87, 0.04215, 0.75, 0.01, 0.75, 0.1221, 0.75, 0.01, 0.63, 0.04215, 0.6392, 0.1861, 0.5422, 0.13, 0.51, 0.25, 0.6221, 0.25, 0.51, 0.25, 0.5422, 0.37, 0.6861, 0.3608, 0.63, 0.4578, 0.75, 0.49, 0.6388, 0.1858, 0.5422, 0.13, 0.63, 0.04215, 0.6858, 0.3612, 0.63, 0.4578, 0.5422, 0.37, 0.8142, 0.3612, 0.87, 0.4578, 0.75, 0.49, 0.8612, 0.3142, 0.9578, 0.37, 0.87, 0.4578, 0.8784, 0.25, 0.99, 0.25, 0.9578, 0.37, 0.8612, 0.1858, 0.9578, 0.13, 0.99, 0.25, 0.8142, 0.1388, 0.87, 0.04215, 0.9578, 0.13, 0.75, 0.1216, 0.75, 0.01, 0.87, 0.04215, 0.6858, 0.1388, 0.63, 0.04215, 0.75, 0.01, 0.6216, 0.25, 0.51, 0.25, 0.5422, 0.13, 0.6388, 0.3142, 0.5422, 0.37, 0.51, 0.25, 0.75, 0.3784, 0.75, 0.49, 0.63, 0.4578, 0.658, 0.1969, 0.5422, 0.13, 0.63, 0.04215, 0.6969, 0.342, 0.63, 0.4578, 0.5422, 0.37, 0.8031, 0.342, 0.87, 0.4578, 0.75, 0.49, 0.842, 0.3031, 0.9578, 0.37, 0.87, 0.4578, 0.8563, 0.25, 0.99, 0.25, 0.9578, 0.37, 0.842, 0.1969, 0.9578, 0.13, 0.99, 0.25, 0.8031, 0.158, 0.87, 0.04215, 0.9578, 0.13, 0.75, 0.1437, 0.75, 0.01, 0.87, 0.04215, 0.6969, 0.158, 0.63, 0.04215, 0.75, 0.01, 0.6437, 0.25, 0.51, 0.25, 0.5422, 0.13, 0.658, 0.3031, 0.5422, 0.37, 0.51, 0.25, 0.75, 0.3563, 0.75, 0.49, 0.63, 0.4578])
me_cylinder.update()

# ---- curves / text
cu_beziercurve = bpy.data.curves.new('BezierCurve', 'CURVE')
cu_beziercurve.dimensions = '3D'
_sp = cu_beziercurve.splines.new('BEZIER'); _sp.bezier_points.add(1)
_sp.bezier_points.foreach_set('co', [-5.96e-08, 1.68e-08, 0.5875, 0.1854, 1.404e-08, 0.5871])
_sp.bezier_points.foreach_set('handle_left', [-2.864e-08, 6.55e-07, 0.4618, 0.1547, 2.342e-08, 0.7614])
_sp.bezier_points.foreach_set('handle_right', [-8.85e-08, -5.786e-07, 0.7048, 0.2114, 6.097e-09, 0.4394])
for _p, _l, _r in zip(_sp.bezier_points, ['ALIGNED', 'ALIGNED'], ['ALIGNED', 'ALIGNED']): _p.handle_left_type = _l; _p.handle_right_type = _r
_sp.bezier_points.foreach_set('radius', [0.745, 0.374])
_sp.order_u = 0
_sp.order_v = 0
cu_beziercurve.use_path = True
cu_beziercurve.bevel_depth = 0.1
cu_beziercurve.fill_mode = 'FULL'

# ---- objects
ob_cylinder = bpy.data.objects.new('Cylinder', me_cylinder)
ob_empty = bpy.data.objects.new('Empty', None)
ob_beziercurve = bpy.data.objects.new('BezierCurve', cu_beziercurve)

# ---- transforms, parenting, visibility, modifiers, constraints
ob_cylinder.location = (0.0, 0.0, 0.0)
ob_empty.location = (0.6471, 1.848e-07, 1.375)
ob_empty.rotation_euler = (1.571, 0.0, 3.142)
ob_empty.scale = (1.001, 1.001, 1.001)
ob_empty.empty_display_type = 'IMAGE'
ob_empty.empty_display_size = 5.0
ob_beziercurve.location = (0.0, 0.0, 0.0)

# ---- collection membership
col_collection.objects.link(ob_cylinder)
col_collection.objects.link(ob_empty)
col_collection.objects.link(ob_beziercurve)

# ---- scene / render settings (as saved in the file)
scene.frame_start = 1; scene.frame_end = 250; scene.frame_set(1)
scene.render.engine = 'BLENDER_EEVEE_NEXT'
scene.cycles.sampling_pattern = 'TABULATED_SOBOL'
scene.cycles.use_light_tree = False
scene.view_settings.view_transform = 'Filmic'
bpy.context.view_layer.update()

# ---- added for rendering (the .blend has no active camera and no usable light): camera, sun
cam_auto = bpy.data.cameras.new('AutoCamera')
cam_auto.lens = 50.0
cam_auto.sensor_width = 36.0
cam_auto.clip_end = 1000.0
ob_auto_camera = bpy.data.objects.new('AutoCamera', cam_auto)
scene.collection.objects.link(ob_auto_camera)
ob_auto_camera.location = (2.58372, -3.10047, 2.48323)
ob_auto_camera.rotation_euler = (1.09748, -7.21219e-08, 0.694738)
scene.camera = ob_auto_camera
light_auto_sun = bpy.data.lights.new('AutoSun', 'SUN')
light_auto_sun.energy = 3.0
light_auto_sun.angle = 0.0523599
ob_auto_sun = bpy.data.objects.new('AutoSun', light_auto_sun)
scene.collection.objects.link(ob_auto_sun)
ob_auto_sun.rotation_euler = (0.872665, 0.174533, 0.523599)
bpy.context.view_layer.update()
